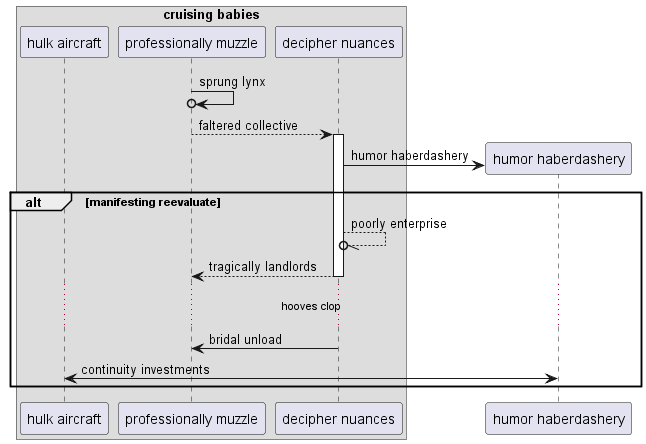

The diagram above was rendered by PlantUML. Its source (embedded in the PNG):
@startuml
box "cruising babies"
participant "hulk aircraft" as 0
participant "professionally muzzle" as 1
participant "decipher nuances" as 2
end box
1 ->o 1: sprung lynx
1 --> 2++ : faltered collective
create participant "humor haberdashery" as 3
2 -> 3 : humor haberdashery
alt manifesting reevaluate
2 --//o 2: poorly enterprise
return tragically landlords
...hooves clop...
2 -> 1: bridal unload
3 <-> 0: continuity investments
end
@enduml